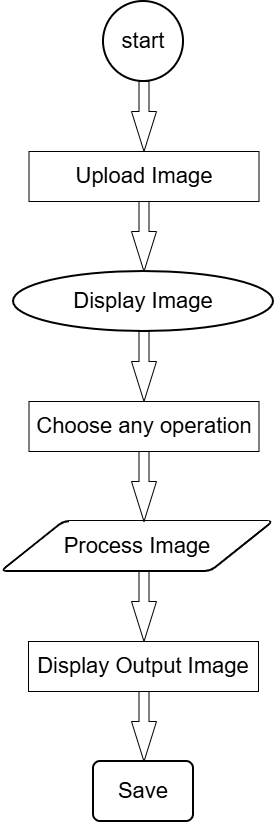

The diagram above was exported from draw.io. Its source (the exported page's mxGraphModel, read from the mxfile embedded in the PNG):
<mxGraphModel dx="1414" dy="811" grid="1" gridSize="10" guides="1" tooltips="1" connect="1" arrows="1" fold="1" page="1" pageScale="1" pageWidth="850" pageHeight="1100" math="0" shadow="0">
  <root>
    <mxCell id="0" />
    <mxCell id="1" parent="0" />
    <mxCell id="jIz82LGvO3-hWETkNzQa-1" parent="1" style="strokeWidth=2;html=1;shape=mxgraph.flowchart.start_2;whiteSpace=wrap;" value="&lt;font style=&quot;font-size: 22px;&quot;&gt;start&lt;/font&gt;" vertex="1">
      <mxGeometry height="80" width="80" x="385" y="20" as="geometry" />
    </mxCell>
    <mxCell id="jIz82LGvO3-hWETkNzQa-2" parent="1" style="html=1;shadow=0;dashed=0;align=center;verticalAlign=middle;shape=mxgraph.arrows2.arrow;dy=0.6;dx=40;direction=south;notch=0;" value="" vertex="1">
      <mxGeometry height="70" width="25" x="413" y="100" as="geometry" />
    </mxCell>
    <mxCell id="jIz82LGvO3-hWETkNzQa-5" edge="1" parent="1" style="edgeStyle=orthogonalEdgeStyle;rounded=0;orthogonalLoop=1;jettySize=auto;html=1;entryX=0.907;entryY=-0.05;entryDx=0;entryDy=0;entryPerimeter=0;">
      <mxGeometry relative="1" as="geometry">
        <mxPoint x="500" y="180" as="sourcePoint" />
        <mxPoint x="484.8900000000001" y="177" as="targetPoint" />
      </mxGeometry>
    </mxCell>
    <mxCell id="jIz82LGvO3-hWETkNzQa-6" parent="1" style="rounded=0;whiteSpace=wrap;html=1;" value="&lt;font style=&quot;font-size: 22px;&quot;&gt;Upload Image&lt;/font&gt;" vertex="1">
      <mxGeometry height="50" width="230" x="310.5" y="170" as="geometry" />
    </mxCell>
    <mxCell id="jIz82LGvO3-hWETkNzQa-8" parent="1" style="html=1;shadow=0;dashed=0;align=center;verticalAlign=middle;shape=mxgraph.arrows2.arrow;dy=0.6;dx=40;direction=south;notch=0;" value="" vertex="1">
      <mxGeometry height="70" width="25" x="413" y="220" as="geometry" />
    </mxCell>
    <mxCell id="jIz82LGvO3-hWETkNzQa-10" parent="1" style="rounded=0;whiteSpace=wrap;html=1;" value="&lt;font style=&quot;font-size: 22px;&quot;&gt;Choose any operation&lt;/font&gt;" vertex="1">
      <mxGeometry height="50" width="230" x="310.5" y="420" as="geometry" />
    </mxCell>
    <mxCell id="jIz82LGvO3-hWETkNzQa-12" parent="1" style="html=1;shadow=0;dashed=0;align=center;verticalAlign=middle;shape=mxgraph.arrows2.arrow;dy=0.6;dx=40;direction=south;notch=0;" value="" vertex="1">
      <mxGeometry height="70" width="25" x="413" y="350" as="geometry" />
    </mxCell>
    <mxCell id="jIz82LGvO3-hWETkNzQa-15" parent="1" style="shape=parallelogram;html=1;strokeWidth=2;perimeter=parallelogramPerimeter;whiteSpace=wrap;rounded=1;arcSize=12;size=0.23;" value="&lt;font style=&quot;font-size: 22px;&quot;&gt;Process Image&lt;/font&gt;" vertex="1">
      <mxGeometry height="50" width="272" x="283" y="540" as="geometry" />
    </mxCell>
    <mxCell id="jIz82LGvO3-hWETkNzQa-16" parent="1" style="html=1;shadow=0;dashed=0;align=center;verticalAlign=middle;shape=mxgraph.arrows2.arrow;dy=0.6;dx=40;direction=south;notch=0;" value="" vertex="1">
      <mxGeometry height="70" width="25" x="413" y="470" as="geometry" />
    </mxCell>
    <mxCell id="jIz82LGvO3-hWETkNzQa-17" parent="1" style="strokeWidth=2;html=1;shape=mxgraph.flowchart.start_1;whiteSpace=wrap;" value="&lt;font style=&quot;font-size: 22px;&quot;&gt;Display Image&lt;/font&gt;" vertex="1">
      <mxGeometry height="60" width="260" x="295" y="290" as="geometry" />
    </mxCell>
    <mxCell id="jIz82LGvO3-hWETkNzQa-19" parent="1" style="html=1;shadow=0;dashed=0;align=center;verticalAlign=middle;shape=mxgraph.arrows2.arrow;dy=0.6;dx=40;direction=south;notch=0;" value="" vertex="1">
      <mxGeometry height="70" width="25" x="413" y="590" as="geometry" />
    </mxCell>
    <mxCell id="jIz82LGvO3-hWETkNzQa-20" parent="1" style="rounded=0;whiteSpace=wrap;html=1;" value="&lt;span style=&quot;font-size: 22px;&quot;&gt;Display Output Image&lt;/span&gt;" vertex="1">
      <mxGeometry height="50" width="230" x="310" y="660" as="geometry" />
    </mxCell>
    <mxCell id="jIz82LGvO3-hWETkNzQa-21" parent="1" style="html=1;shadow=0;dashed=0;align=center;verticalAlign=middle;shape=mxgraph.arrows2.arrow;dy=0.6;dx=40;direction=south;notch=0;" value="" vertex="1">
      <mxGeometry height="70" width="25" x="413" y="710" as="geometry" />
    </mxCell>
    <mxCell id="jIz82LGvO3-hWETkNzQa-22" parent="1" style="rounded=1;whiteSpace=wrap;html=1;absoluteArcSize=1;arcSize=14;strokeWidth=2;" value="&lt;font style=&quot;font-size: 22px;&quot;&gt;Save&lt;/font&gt;" vertex="1">
      <mxGeometry height="60" width="100" x="375" y="780" as="geometry" />
    </mxCell>
  </root>
</mxGraphModel>